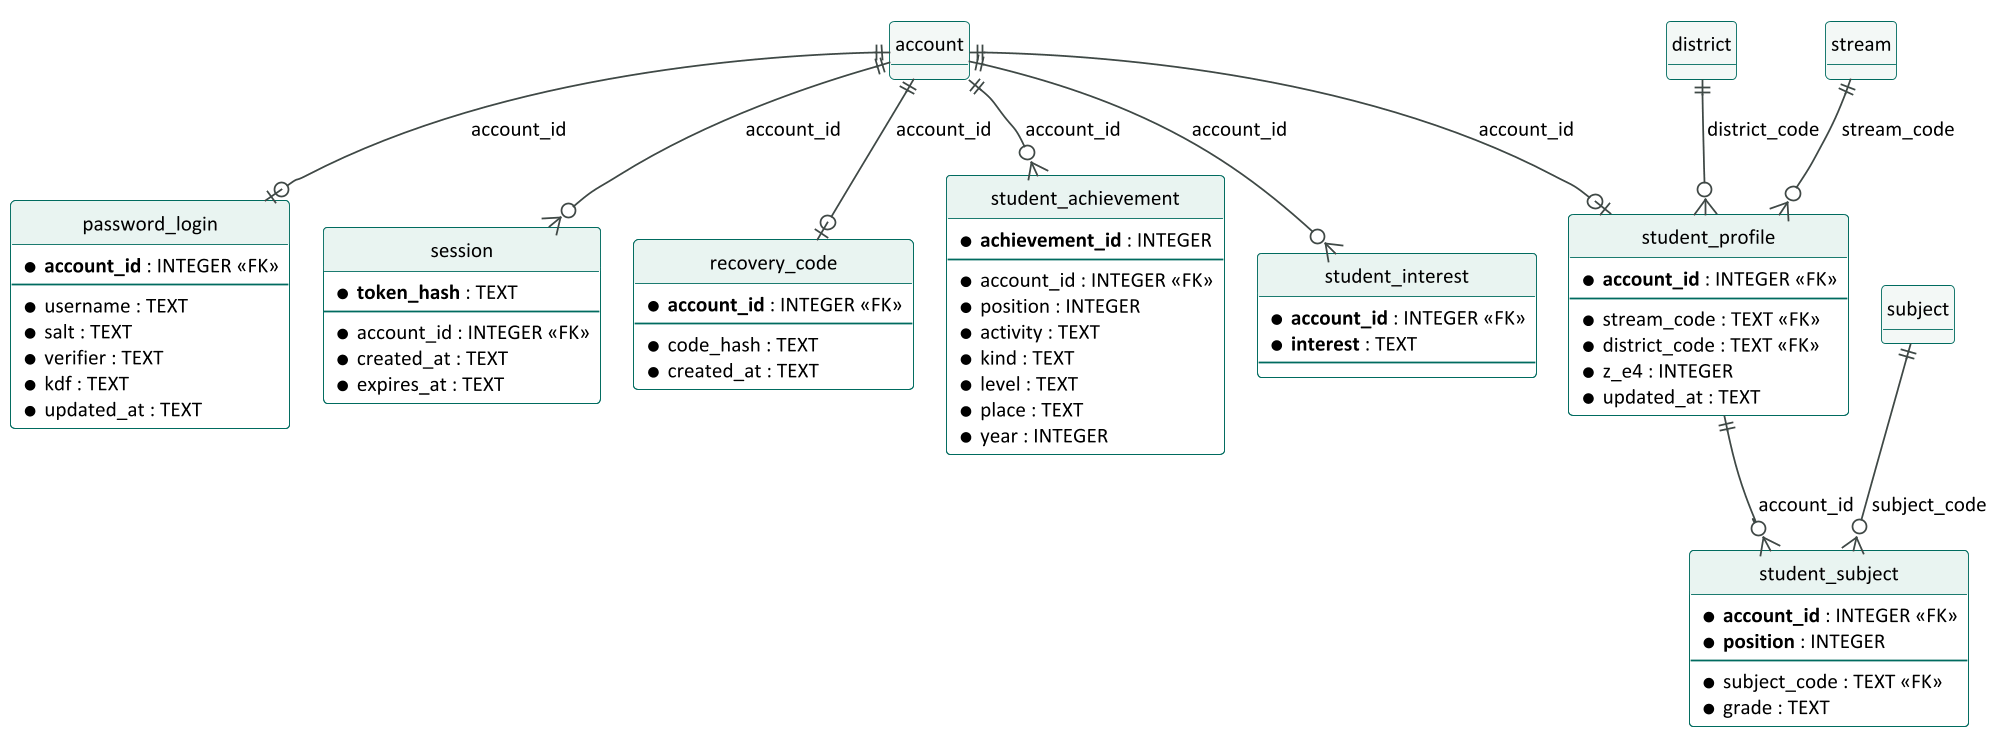

The diagram above was rendered by PlantUML. Its source (embedded in the PNG):
@startuml
skinparamlocked dpi 170
!pragma layout smetana
skinparam defaultFontName Calibri
skinparam defaultFontSize 12
skinparam shadowing false
skinparam linetype ortho
hide circle
hide methods
hide stereotypes
skinparam class {
  BackgroundColor #FFFFFF
  BorderColor #006B5F
  HeaderBackgroundColor #E9F4F1
  ArrowColor #3F4946
}
entity password_login {
  * <b>account_id</b> : INTEGER <<FK>>
  --
  * username : TEXT
  * salt : TEXT
  * verifier : TEXT
  * kdf : TEXT
  * updated_at : TEXT
}
entity session {
  * <b>token_hash</b> : TEXT
  --
  * account_id : INTEGER <<FK>>
  * created_at : TEXT
  * expires_at : TEXT
}
entity recovery_code {
  * <b>account_id</b> : INTEGER <<FK>>
  --
  * code_hash : TEXT
  * created_at : TEXT
}
entity student_profile {
  * <b>account_id</b> : INTEGER <<FK>>
  --
  * stream_code : TEXT <<FK>>
  * district_code : TEXT <<FK>>
  * z_e4 : INTEGER
  * updated_at : TEXT
}
entity student_subject {
  * <b>account_id</b> : INTEGER <<FK>>
  * <b>position</b> : INTEGER
  --
  * subject_code : TEXT <<FK>>
  * grade : TEXT
}
entity student_achievement {
  * <b>achievement_id</b> : INTEGER
  --
  * account_id : INTEGER <<FK>>
  * position : INTEGER
  * activity : TEXT
  * kind : TEXT
  * level : TEXT
  * place : TEXT
  * year : INTEGER
}
entity student_interest {
  * <b>account_id</b> : INTEGER <<FK>>
  * <b>interest</b> : TEXT
  --
}
entity account #F3F8F6 {
  (see other diagram)
}
entity district #F3F8F6 {
  (see other diagram)
}
entity stream #F3F8F6 {
  (see other diagram)
}
entity subject #F3F8F6 {
  (see other diagram)
}
account ||--o| password_login : account_id
account ||--o{ session : account_id
account ||--o| recovery_code : account_id
district ||--o{ student_profile : district_code
stream ||--o{ student_profile : stream_code
account ||--o| student_profile : account_id
subject ||--o{ student_subject : subject_code
student_profile ||--o{ student_subject : account_id
account ||--o{ student_achievement : account_id
account ||--o{ student_interest : account_id
@enduml